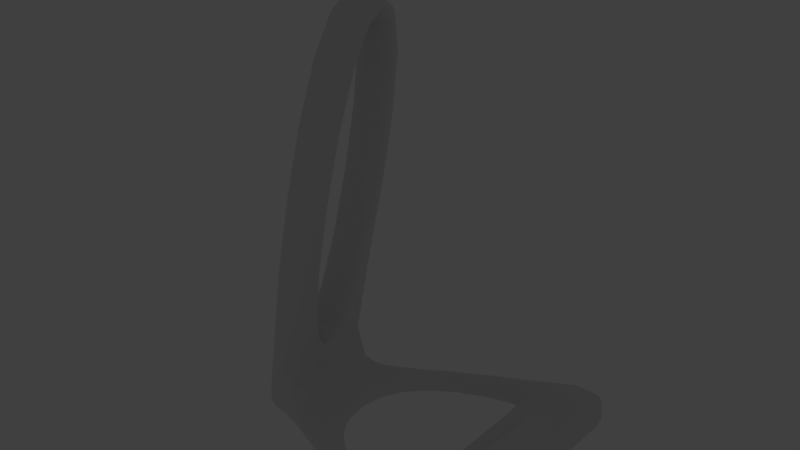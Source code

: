 # Source: poggia-piatto.blend  (saved by Blender 2.79.0; exported with 4.5.12 LTS)
import bpy
from mathutils import Matrix  # noqa: F401  (used for matrix-valued properties, if any)

bpy.ops.wm.read_factory_settings(use_empty=True)
scene = bpy.context.scene
scene.name = 'Scene'

# ---- collections
col_collection_1 = bpy.data.collections.new('Collection 1'); scene.collection.children.link(col_collection_1)

# ---- world
world_world = bpy.data.worlds.new('World'); scene.world = world_world
world_world.color = (0.05088, 0.05088, 0.05088)
world_world.use_sun_shadow = False
world_world.sun_shadow_jitter_overblur = 0.0
world_world.cycles.sampling_method = 'MANUAL'

# ---- cameras
cam_camera = bpy.data.cameras.new('Camera')
cam_camera.clip_end = 100.0
cam_camera.lens = 35.0
cam_camera.sensor_width = 32.0
cam_camera.sensor_height = 18.0
cam_camera.ortho_scale = 7.314
cam_camera.dof.focus_distance = 0.0
cam_camera.dof.aperture_fstop = 128.0

# ---- lights
light_lamp = bpy.data.lights.new('Lamp', 'POINT')
light_lamp.transmission_factor = 0.0
light_lamp.cutoff_distance = 30.0
light_lamp.energy = 100.0
light_lamp.shadow_buffer_clip_start = 1.001
light_lamp.shadow_soft_size = 0.1
light_lamp.shadow_maximum_resolution = 0.006
light_lamp.use_absolute_resolution = True

# ---- meshes
me_plane = bpy.data.meshes.new('Plane')
me_plane.from_pydata([(-30.0, -11.3, 5.0), (30.0, -30.0, 8.0), (-29.99, 11.2, 5.097), (30.0, 30.0, 8.0), (-20.0, -11.3, 5.0), (-20.0, 11.3, 5.0), (-10.65, 11.3, 95.0), (-10.65, -11.3, 95.0), (-0.6474, 11.3, 95.0), (-0.6474, -11.3, 95.0), (25.0, -30.0, -0.04178), (18.67, 15.54, 4.0), (18.67, -14.28, 4.0), (30.0, -15.0, 5.0), (30.0, 15.0, 5.0), (25.0, -15.0, 3.0), (30.05, -29.98, -0.03945), (-9.969, 11.96, -0.03903), (-10.07, 11.96, 4.0), (-9.969, -11.96, -0.04979), (-10.07, -11.96, 4.0), (15.57, -22.58, -0.04279), (16.47, -21.83, 3.0), (15.57, 22.58, -0.0225), (16.47, 21.83, 3.0), (-28.8, 6.529, 9.616), (-27.78, -6.529, 9.722), (-11.85, -6.529, 90.38), (-11.85, 6.529, 90.38), (-17.78, -6.529, 9.722), (-18.8, 6.529, 9.616), (-1.848, 6.529, 90.38), (-1.848, -6.529, 90.38), (-13.17, 14.1, -0.03955), (18.67, 27.37, 7.0), (-13.26, 14.1, 4.0), (-13.26, -14.1, 4.0), (30.0, 30.0, -0.01252), (18.67, -27.37, 7.0), (32.14, -15.59, -0.03202), (25.0, -14.76, -0.03494), (25.0, 14.86, -0.02163), (30.01, 15.0, 10.0), (25.01, 15.07, 10.02), (25.01, -15.0, 10.0), (30.14, -15.59, -0.03294), (30.01, -15.0, 10.0), (30.01, 14.83, -0.01933), (-30.0, -11.3, -0.05871), (32.0, 15.0, 5.0), (32.0, 30.0, 8.0), (32.0, -30.0, 8.0), (32.0, -15.0, 5.0), (32.05, -29.98, -0.03853), (-30.0, 11.3, -0.04856), (18.67, 27.37, -0.01892), (32.01, 22.42, -0.01501), (32.01, 14.83, -0.01841), (18.77, -27.37, -0.04347), (32.0, 30.0, -0.0116), (18.67, 0.6309, 4.0), (30.08, -0.3787, -0.02614), (25.0, 0.04754, -0.02828), (30.01, -0.001756, 10.0), (25.01, 0.03358, 10.01), (32.0, 0.0, 5.0), (32.08, -0.3787, -0.02522), (25.0, 0.03533, 3.011), (30.0, 0.0, 5.0), (-13.17, -14.1, -0.05222), (18.67, -20.82, 5.0), (30.0, -22.5, 5.5), (30.07, -22.57, -0.03611), (32.0, -22.5, 5.5), (-20.0, 11.3, -0.04395), (25.0, -22.5, 5.5), (32.09, -22.79, -0.03528), (30.01, 22.42, -0.01593), (25.0, 22.43, -0.01823), (25.0, 22.54, 5.511), (18.67, 21.45, 5.0), (30.0, 22.5, 5.5), (32.0, 22.5, 5.5), (-20.0, -11.3, -0.05411), (16.47, 20.55, 2.0), (16.47, 14.18, 2.0), (16.47, 0.6901, 2.0), (16.47, -13.3, 2.0), (16.47, -19.88, 2.0), (15.57, 20.29, -0.02353), (15.57, 15.57, -0.02565), (15.57, 1.225, -0.0321), (15.57, -13.32, -0.03863), (15.57, -20.16, -0.0417), (18.76, -19.88, -0.04011), (18.74, -12.75, -0.03691), (18.72, 0.8429, -0.03082), (18.69, 15.32, -0.02432), (25.0, -21.35, -0.0379), (18.68, 20.88, -0.02183), (25.0, -30.0, 8.0), (25.0, 15.07, 3.021), (25.0, 30.0, -0.01482), (25.0, 30.0, 8.0), (27.0, -30.0, 8.0), (27.0, 30.0, 8.0), (27.0, 14.86, -0.02071), (27.0, 15.07, 3.021), (27.01, -15.0, 10.0), (27.0, -15.0, 3.0), (27.0, -30.0, -0.04086), (27.0, -14.76, -0.03402), (27.01, 15.07, 10.02), (27.0, 30.0, -0.0139), (27.0, 0.04754, -0.02736), (27.01, 0.03358, 10.01), (27.0, -22.5, 5.5), (27.0, 22.54, 5.511), (27.0, 22.43, -0.01731), (27.0, -21.35, -0.03698), (-20.0, -11.3, -0.05411), (-20.0, 11.3, -0.04395), (-13.17, -14.1, -0.05222), (30.0, 30.0, -0.01252), (32.14, -15.59, -0.03202), (32.0, 30.0, -0.0116), (32.01, 22.42, -0.01501), (18.67, 27.37, -0.01892), (-30.0, 11.3, -0.04856), (32.05, -29.98, -0.03853), (27.0, 30.0, -0.0139), (18.77, -27.37, -0.04347), (32.08, -0.3787, -0.02522), (-30.0, -11.3, -0.05871), (32.01, 14.83, -0.01841), (32.09, -22.79, -0.03528), (25.0, -30.0, -0.04178), (-13.17, 14.1, -0.03955), (30.05, -29.98, -0.03945), (25.0, 30.0, -0.01482), (27.0, -30.0, -0.04086), (25.0, 15.07, 3.021), (25.0, 30.0, 8.0), (25.0, -30.0, 8.0), (25.0, 30.0, -0.01482), (25.0, -30.0, -0.04178), (25.0, -22.5, 5.5), (25.0, 14.86, -0.02163), (25.0, -15.0, 3.0), (25.0, 0.03533, 3.011), (25.0, 22.54, 5.511), (25.0, 0.04754, -0.02828), (25.0, -14.76, -0.03494), (25.0, -21.35, -0.0379), (25.0, 22.43, -0.01823), (25.0, -30.0, -0.04178), (25.0, 30.0, -0.01482)], [], [(110, 119, 72, 16), (121, 128, 2, 5), (140, 138, 1, 104), (150, 80, 11, 141), (128, 133, 0, 2), (133, 120, 4, 0), (137, 121, 5, 35), (26, 27, 32, 29), (48, 54, 74, 83), (25, 26, 29, 30), (28, 31, 32, 27), (0, 4, 9, 7), (130, 139, 103, 105), (115, 112, 43, 64), (149, 60, 12, 148), (146, 148, 12, 70), (118, 113, 37, 77), (116, 104, 1, 71), (114, 61, 45, 111), (68, 14, 42, 63), (109, 13, 46, 108), (83, 74, 33, 69), (4, 36, 35, 5), (120, 122, 36, 4), (127, 137, 35, 34), (156, 127, 34, 142), (107, 101, 43, 112), (17, 18, 20, 19), (21, 19, 20, 22), (122, 131, 38, 36), (2, 0, 26, 25), (0, 7, 27, 26), (4, 5, 30, 29), (2, 6, 8, 5), (9, 4, 29, 32), (30, 31, 28, 25), (31, 30, 5, 8), (25, 28, 6, 2), (23, 17, 33, 55), (18, 24, 34, 35), (17, 19, 69, 33), (20, 18, 35, 36), (19, 21, 58, 69), (22, 20, 36, 38), (21, 93, 94, 58), (24, 84, 80, 34), (17, 23, 24, 18), (23, 89, 84, 24), (7, 9, 8, 6), (8, 9, 32, 31), (7, 6, 28, 27), (123, 3, 50, 125), (117, 81, 3, 105), (71, 1, 51, 73), (67, 15, 44, 64), (72, 45, 39, 76), (132, 65, 52, 124), (135, 124, 52, 73), (68, 13, 52, 65), (61, 47, 57, 66), (81, 14, 49, 82), (77, 37, 59, 56), (138, 16, 53, 129), (126, 56, 59, 125), (45, 61, 66, 39), (14, 68, 65, 49), (134, 49, 65, 132), (101, 67, 64, 43), (13, 68, 63, 46), (106, 47, 61, 114), (141, 11, 60, 149), (108, 115, 64, 44), (129, 135, 73, 51), (16, 72, 76, 53), (13, 71, 73, 52), (109, 116, 71, 13), (143, 146, 70, 38), (47, 77, 56, 57), (3, 81, 82, 50), (134, 57, 56, 126), (107, 14, 81, 117), (106, 118, 77, 47), (142, 34, 80, 150), (80, 84, 85, 11), (11, 85, 86, 60), (60, 86, 87, 12), (12, 87, 88, 70), (70, 88, 22, 38), (89, 90, 85, 84), (90, 91, 86, 85), (91, 92, 87, 86), (92, 93, 88, 87), (93, 21, 22, 88), (94, 93, 92, 95), (95, 92, 91, 96), (96, 91, 90, 97), (151, 96, 97, 147), (152, 95, 96, 151), (153, 94, 95, 152), (119, 98, 40, 111), (97, 90, 89, 99), (147, 97, 99, 154), (99, 89, 23, 55), (154, 99, 55, 144), (145, 153, 98, 10), (155, 136, 100, 143), (72, 119, 111, 45), (41, 78, 118, 106), (101, 107, 117, 79), (15, 75, 116, 109), (46, 63, 115, 108), (41, 106, 114, 62), (79, 117, 105, 103), (14, 107, 112, 42), (15, 109, 108, 44), (62, 114, 111, 40), (75, 100, 104, 116), (78, 102, 113, 118), (63, 42, 112, 115), (123, 130, 105, 3), (136, 140, 104, 100), (10, 98, 119, 110), (10, 110, 140, 136), (37, 113, 130, 123), (145, 10, 136, 155), (49, 134, 126, 82), (53, 76, 135, 129), (57, 134, 132, 66), (82, 126, 125, 50), (1, 138, 129, 51), (76, 39, 124, 135), (66, 132, 124, 39), (37, 123, 125, 59), (69, 58, 131, 122), (144, 55, 127, 156), (55, 33, 137, 127), (83, 69, 122, 120), (113, 102, 139, 130), (33, 74, 121, 137), (48, 83, 120, 133), (54, 48, 133, 128), (110, 16, 138, 140), (74, 54, 128, 121), (102, 144, 156, 139), (58, 145, 155, 131), (131, 155, 143, 38), (58, 94, 153, 145), (78, 154, 144, 102), (41, 147, 154, 78), (98, 153, 152, 40), (40, 152, 151, 62), (62, 151, 147, 41), (103, 142, 150, 79), (100, 75, 146, 143), (101, 141, 149, 67), (139, 156, 142, 103), (75, 15, 148, 146), (67, 149, 148, 15), (79, 150, 141, 101)])
me_plane.use_remesh_preserve_volume = False
me_plane.use_remesh_preserve_attributes = False
me_plane.use_mirror_vertex_groups = False
me_plane.update()

# ---- objects
ob_plane = bpy.data.objects.new('Plane', me_plane)
ob_lamp = bpy.data.objects.new('Lamp', light_lamp)
ob_camera = bpy.data.objects.new('Camera', cam_camera)

# ---- transforms, parenting, visibility, modifiers, constraints
ob_plane.location = (0.0, 0.0, 0.0)
ob_plane.lineart.crease_threshold = 0.0
_m = ob_plane.modifiers.new('Subsurf', 'SUBSURF')
_m.uv_smooth = 'PRESERVE_CORNERS'
_m.quality = 2
_m.levels = 3
_m.show_only_control_edges = False
ob_lamp.location = (62.12, 1.005, 79.72)
ob_lamp.rotation_euler = (0.6503, 0.05522, 1.866)
ob_lamp.lock_rotations_4d = False
ob_lamp.empty_display_type = 'ARROWS'
ob_lamp.color = (0.0, 0.0, 0.0, 0.0)
ob_lamp.lineart.crease_threshold = 0.0
ob_camera.location = (45.05, -32.49, -10.95)
ob_camera.rotation_euler = (1.109, 0.0, 0.8149)
ob_camera.lock_rotations_4d = False
ob_camera.empty_display_type = 'ARROWS'
ob_camera.color = (0.0, 0.0, 0.0, 0.0)
ob_camera.display_type = 'WIRE'
ob_camera.lineart.crease_threshold = 0.0

# ---- collection membership
col_collection_1.objects.link(ob_plane)
col_collection_1.objects.link(ob_lamp)
col_collection_1.objects.link(ob_camera)

# ---- scene / render settings (as saved in the file)
scene.frame_start = 1; scene.frame_end = 250; scene.frame_set(1)
scene.render.engine = 'BLENDER_EEVEE_NEXT'
scene.render.resolution_percentage = 50
scene.render.dither_intensity = 0.0
scene.cycles.use_denoising = False
scene.cycles.samples = 128
scene.cycles.sampling_pattern = 'TABULATED_SOBOL'
scene.cycles.use_adaptive_sampling = False
scene.cycles.use_light_tree = False
scene.cycles.blur_glossy = 0.0
scene.cycles.sample_clamp_indirect = 0.0
scene.view_settings.view_transform = 'Standard'
scene.unit_settings.scale_length = 0.001
bpy.context.view_layer.update()

# ---- added for rendering (the .blend has no active camera): camera
cam_auto = bpy.data.cameras.new('AutoCamera')
cam_auto.lens = 50.0
cam_auto.sensor_width = 36.0
cam_auto.clip_end = 2085.61
ob_auto_camera = bpy.data.objects.new('AutoCamera', cam_auto)
scene.collection.objects.link(ob_auto_camera)
ob_auto_camera.location = (119.909, -142.606, 142.541)
ob_auto_camera.rotation_euler = (1.09748, -7.21219e-08, 0.694738)
scene.camera = ob_auto_camera
bpy.context.view_layer.update()

